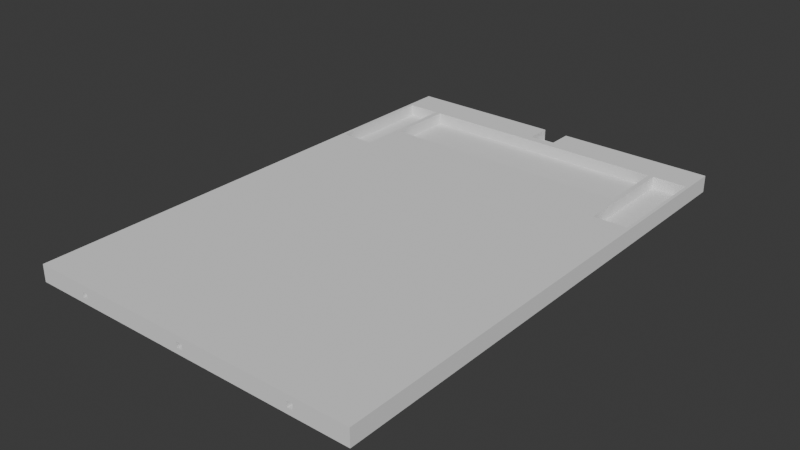 # Source: Back-Part_Model_Chassis.blend  (saved by Blender 4.0.36; exported with 4.5.12 LTS)
import bpy
from mathutils import Matrix  # noqa: F401  (used for matrix-valued properties, if any)

bpy.ops.wm.read_factory_settings(use_empty=True)
scene = bpy.context.scene
scene.name = 'Scene'

# ---- collections
col_collection = bpy.data.collections.new('Collection'); scene.collection.children.link(col_collection)

# ---- world
world_world = bpy.data.worlds.new('World'); scene.world = world_world
world_world.use_nodes = True; world_world.node_tree.nodes.clear()
_N = world_world.node_tree.nodes; _L = world_world.node_tree.links
n0 = _N.new('ShaderNodeOutputWorld'); n0.name = 'World Output'; n0.location = (300, 300)
n1 = _N.new('ShaderNodeBackground'); n1.name = 'Background'; n1.location = (10, 300)
n1.inputs[0].default_value = (0.05088, 0.05088, 0.05088, 1.0)
_L.new(n1.outputs[0], n0.inputs[0])
n0.is_active_output = True
world_world.color = (0.05088, 0.05088, 0.05088)
world_world.use_sun_shadow = False
world_world.sun_shadow_jitter_overblur = 0.0

# ---- meshes
me_cube_006 = bpy.data.meshes.new('Cube.006')
me_cube_006.from_pydata([(-0.01, -0.01, 0.0), (-0.00075, 0.009, 0.006), (0.00017, -0.009596, 0.006445), (-0.00075, 0.009, 0.02), (0.00017, -0.009596, 0.01325), (0.0078, 0.004333, 0.006), (-0.01, -0.01, 0.02), (0.00075, 0.009, 0.006), (0.00075, 0.009, 0.02), (0.00017, -0.009823, 0.006445), (-0.01, 0.01, 0.0), (0.00017, -0.009823, 0.01325), (0.0078, 0.008667, 0.006), (-0.00017, -0.009596, 0.006445), (-0.01, 0.01, 0.02), (-0.00017, -0.009596, 0.01325), (-0.00017, -0.009823, 0.006445), (0.01, -0.01, 0.0), (-0.00017, -0.009823, 0.01325), (0.0098, 0.004333, 0.006), (0.01, -0.01, 0.02), (0.00017, -0.009596, 0.01439), (0.01, 0.01, 0.0), (0.00017, -0.009823, 0.01325), (-0.00017, -0.009823, 0.01325), (-0.00017, -0.009799, 0.006445), (0.0098, 0.008667, 0.006), (-0.00017, -0.009799, 0.01325), (0.01, 0.01, 0.02), (-0.00017, -0.009596, 0.01439), (0.00017, -0.009692, 0.006445), (0.00017, -0.009799, 0.006445), (-0.0098, 0.004333, 0.006), (-0.0098, 0.008667, 0.006), (0.00017, -0.009692, 0.01325), (-0.00017, -0.009692, 0.006445), (-0.0078, 0.004333, 0.006), (-0.00017, -0.009692, 0.01325), (-0.0078, 0.008667, 0.006), (-0.0075, 0.006, 0.006), (0.00017, -0.009692, 0.01439), (-0.00017, -0.009692, 0.01439), (-0.0075, 0.008667, 0.006), (0.0075, 0.006, 0.006), (0.0075, 0.008667, 0.006), (-0.0098, 0.004333, 0.02), (-0.0098, 0.008667, 0.02), (-0.0075, 0.006, 0.02), (-0.0078, 0.004333, 0.02), (-0.0078, 0.008667, 0.02), (-0.0075, 0.008667, 0.02), (-0.00658, -0.009596, 0.006445), (0.0075, 0.008667, 0.02), (-0.00658, -0.009596, 0.01325), (0.00658, -0.009799, 0.006445), (0.0078, 0.008667, 0.02), (0.00658, -0.009799, 0.01325), (0.0075, 0.006, 0.02), (-0.00658, -0.009823, 0.006445), (0.0078, 0.004333, 0.02), (0.00692, -0.009799, 0.006445), (-0.00658, -0.009823, 0.01325), (0.0098, 0.008667, 0.02), (-0.00692, -0.009596, 0.006445), (0.0098, 0.004333, 0.02), (-0.00692, -0.009596, 0.01325), (-0.00692, -0.009823, 0.006445), (-0.00692, -0.009823, 0.01325), (-0.00658, -0.009596, 0.01439), (-0.00658, -0.009823, 0.01325), (-0.00692, -0.009823, 0.01325), (-0.00692, -0.009596, 0.01439), (-0.00658, -0.009692, 0.006445), (-0.00658, -0.009692, 0.01325), (-0.00692, -0.009692, 0.006445), (-0.00692, -0.009692, 0.01325), (-0.00658, -0.009692, 0.01439), (-0.00692, -0.009692, 0.01439), (0.00692, -0.009596, 0.006445), (0.00692, -0.009596, 0.01325), (0.00692, -0.009823, 0.006445), (0.00692, -0.009823, 0.01325), (-0.00692, -0.009799, 0.006445), (0.00658, -0.009596, 0.006445), (-0.00692, -0.009799, 0.01325), (0.00658, -0.009596, 0.01325), (0.00658, -0.009823, 0.006445), (0.00658, -0.009823, 0.01325), (0.00692, -0.009596, 0.01439), (-0.00658, -0.009799, 0.006445), (0.00692, -0.009823, 0.01325), (0.00658, -0.009823, 0.01325), (0.00658, -0.009596, 0.01439), (0.00692, -0.009692, 0.006445), (0.00692, -0.009692, 0.01325), (0.00658, -0.009692, 0.006445), (0.00658, -0.009692, 0.01325), (0.00692, -0.009692, 0.01439), (0.00658, -0.009692, 0.01439), (-0.00017, -0.01, 0.01325), (0.00017, -0.01, 0.01325), (0.00692, -0.01, 0.006445), (0.00692, -0.01, 0.01325), (0.00658, -0.01, 0.01325), (0.00658, -0.01, 0.006445), (-0.00692, -0.01, 0.006445), (-0.00658, -0.01, 0.006445), (-0.00692, -0.01, 0.01325), (0.00017, -0.01, 0.006445), (-0.00017, -0.01, 0.006445), (-0.00658, -0.01, 0.01325), (0.00017, -0.01, 0.01325), (0.00017, -0.01, 0.006445), (0.00692, -0.01, 0.01325), (0.00692, -0.01, 0.006445), (-0.00658, -0.01, 0.006445), (0.00658, -0.01, 0.006445), (0.00658, -0.01, 0.01325), (-0.00658, -0.01, 0.01325), (-0.00692, -0.01, 0.006445), (-0.00692, -0.01, 0.01325), (-0.00017, -0.01, 0.006445), (-0.00017, -0.01, 0.01325), (0.00017, -0.009823, 0.006445), (0.00017, -0.009823, 0.01325), (-0.00017, -0.009799, 0.01325), (-0.00017, -0.009799, 0.006445), (-0.00658, -0.009823, 0.006445), (-0.00658, -0.009823, 0.01325), (-0.00692, -0.009799, 0.01325), (-0.00692, -0.009799, 0.006445), (0.00692, -0.009823, 0.006445), (0.00692, -0.009823, 0.01325), (0.00658, -0.009799, 0.01325), (0.00658, -0.009799, 0.006445), (0.00075, 0.01, 0.02), (-0.00075, 0.01, 0.02), (-0.00075, 0.01, 0.006), (0.00075, 0.01, 0.006)], [], [(0, 6, 14, 10), (135, 28, 22, 10, 14, 136, 137, 138), (22, 28, 20, 17), (108, 100, 111, 112), (114, 101, 102, 113), (117, 100, 108, 112, 109, 106, 115, 105, 0, 17, 101, 114, 104, 116), (106, 110, 118, 115), (17, 20, 6, 0, 105, 119, 120, 107, 118, 110, 106, 109, 121, 122, 99, 111, 100, 117, 103, 113, 102, 101), (10, 22, 17, 0), (59, 55, 52, 57, 47, 50, 49, 48, 45, 46, 14, 6, 20, 28, 62, 64), (55, 62, 28, 135, 8, 3, 136, 14, 46, 49, 50, 52), (59, 5, 12, 55), (55, 12, 26, 62), (26, 19, 64, 62), (19, 5, 59, 64), (12, 5, 19, 26), (45, 32, 33, 46), (46, 33, 38, 49), (38, 36, 48, 49), (36, 32, 45, 48), (33, 32, 36, 38), (47, 39, 42, 50), (50, 42, 44, 52), (44, 43, 57, 52), (43, 39, 47, 57), (42, 39, 43, 44), (30, 9, 11, 34), (124, 11, 9, 123), (35, 13, 15, 37), (13, 2, 4, 15), (30, 2, 13, 35), (125, 37, 41, 24, 18), (41, 29, 21, 40), (34, 40, 21, 4), (4, 21, 29, 15), (124, 18, 24, 23, 11), (11, 23, 40, 34), (24, 41, 40, 23), (15, 29, 41, 37), (9, 30, 35, 126, 31, 123), (16, 123, 31, 126), (35, 37, 125, 126), (2, 30, 34, 4), (72, 58, 61, 73), (128, 61, 58, 127), (74, 63, 65, 75), (63, 51, 53, 65), (72, 51, 63, 74), (129, 75, 77, 70, 67), (77, 71, 68, 76), (73, 76, 68, 53), (53, 68, 71, 65), (128, 67, 70, 69, 61), (61, 69, 76, 73), (70, 77, 76, 69), (65, 71, 77, 75), (58, 72, 74, 130, 89, 127), (66, 127, 89, 130), (74, 75, 129, 130), (51, 72, 73, 53), (93, 80, 81, 94), (132, 81, 80, 131), (95, 83, 85, 96), (83, 78, 79, 85), (93, 78, 83, 95), (133, 96, 98, 91, 87), (98, 92, 88, 97), (94, 97, 88, 79), (79, 88, 92, 85), (132, 87, 91, 90, 81), (81, 90, 97, 94), (91, 98, 97, 90), (85, 92, 98, 96), (95, 134, 60, 131, 80, 93), (86, 131, 60, 134), (95, 96, 133, 134), (78, 93, 94, 79), (121, 25, 27, 122), (125, 27, 25, 126), (123, 112, 111, 124), (112, 123, 16, 126, 25, 121, 109), (18, 124, 111, 99, 122, 27, 125), (116, 54, 56, 117), (133, 56, 54, 134), (113, 132, 131, 114), (86, 134, 54, 116, 104, 114, 131), (56, 133, 87, 132, 113, 103, 117), (119, 82, 84, 120), (129, 84, 82, 130), (127, 115, 118, 128), (115, 127, 66, 130, 82, 119, 105), (67, 128, 118, 107, 120, 84, 129), (3, 1, 137, 136), (138, 7, 8, 135), (3, 8, 7, 1), (137, 1, 7, 138)])
me_cube_006.polygons.foreach_set('material_index', [0, 0, 0, 0, 0, 0, 0, 0, 0, 0, 0, 0, 0, 0, 0, 0, 0, 0, 0, 0, 0, 0, 0, 0, 0, 0, 20944, 20944, 20944, 20944, 20944, 20944, 20944, 20944, 20944, 20944, 20944, 20944, 20944, 20944, 20944, 20944, 20944, 20944, 20944, 20944, 20944, 20944, 20944, 20944, 20944, 20944, 20944, 20944, 20944, 20944, 20944, 20944, 20944, 20944, 20944, 20944, 20944, 20944, 20944, 20944, 20944, 20944, 20944, 20944, 20944, 20944, 20944, 20944, 20944, 20944, 20944, 17712, 17712, 17712, 17712, 17712, 17712, 17712, 17712, 17712, 17712, 17712, 17712, 17712, 17712, 17712, 32560, 32560, 32560, 32560])
_uv = me_cube_006.uv_layers.new(name='UVMap')
_uv.uv.foreach_set('vector', [0.375, 0.0, 0.625, 0.0, 0.625, 0.25, 0.375, 0.25, 0.625, 0.3844, 0.625, 0.5, 0.375, 0.5, 0.375, 0.25, 0.625, 0.25, 0.625, 0.3656, 0.45, 0.3656, 0.45, 0.3844, 0.375, 0.5, 0.625, 0.5, 0.625, 0.75, 0.375, 0.75, 0.4556, 0.8729, 0.5406, 0.8729, 0.5406, 0.8729, 0.4556, 0.8729, 0.4556, 0.7885, 0.4556, 0.7885, 0.5406, 0.7885, 0.5406, 0.7885, 0.5406, 0.7928, 0.5406, 0.8729, 0.4556, 0.8729, 0.4556, 0.8729, 0.4556, 0.8771, 0.4556, 0.9573, 0.4556, 0.9573, 0.4556, 0.9615, 0.375, 1.0, 0.375, 0.75, 0.4556, 0.7885, 0.4556, 0.7885, 0.4556, 0.7928, 0.4556, 0.7928, 0.4556, 0.9573, 0.5406, 0.9572, 0.5406, 0.9572, 0.4556, 0.9573, 0.375, 0.75, 0.625, 0.75, 0.625, 1.0, 0.375, 1.0, 0.4556, 0.9615, 0.4556, 0.9615, 0.5406, 0.9615, 0.5406, 0.9615, 0.5406, 0.9572, 0.5406, 0.9572, 0.4556, 0.9573, 0.4556, 0.8771, 0.4556, 0.8771, 0.5406, 0.8771, 0.5406, 0.8771, 0.5406, 0.8729, 0.5406, 0.8729, 0.5406, 0.7928, 0.5406, 0.7928, 0.5406, 0.7885, 0.5406, 0.7885, 0.4556, 0.7885, 0.125, 0.5, 0.375, 0.5, 0.375, 0.75, 0.125, 0.75, 0.6525, 0.5708, 0.6525, 0.5167, 0.6562, 0.5167, 0.6562, 0.55, 0.8437, 0.55, 0.8437, 0.5167, 0.8475, 0.5167, 0.8475, 0.5708, 0.8725, 0.5708, 0.8725, 0.5167, 0.875, 0.5, 0.875, 0.75, 0.625, 0.75, 0.625, 0.5, 0.6275, 0.5167, 0.6275, 0.5708, 0.6525, 0.5167, 0.6275, 0.5167, 0.625, 0.5, 0.7406, 0.5, 0.7406, 0.5125, 0.7594, 0.5125, 0.7594, 0.5, 0.875, 0.5, 0.8725, 0.5167, 0.8475, 0.5167, 0.8437, 0.5167, 0.6562, 0.5167, 0.55, 0.0, 0.375, 0.0, 0.375, 0.25, 0.55, 0.25, 0.55, 0.25, 0.375, 0.25, 0.375, 0.5, 0.55, 0.5, 0.375, 0.5, 0.375, 0.75, 0.55, 0.75, 0.55, 0.5, 0.375, 0.75, 0.375, 1.0, 0.55, 1.0, 0.55, 0.75, 0.125, 0.5, 0.125, 0.75, 0.375, 0.75, 0.375, 0.5, 0.55, 0.0, 0.375, 0.0, 0.375, 0.25, 0.55, 0.25, 0.55, 0.25, 0.375, 0.25, 0.375, 0.5, 0.55, 0.5, 0.375, 0.5, 0.375, 0.75, 0.55, 0.75, 0.55, 0.5, 0.375, 0.75, 0.375, 1.0, 0.55, 1.0, 0.55, 0.75, 0.125, 0.5, 0.125, 0.75, 0.375, 0.75, 0.375, 0.5, 0.55, 0.0, 0.375, 0.0, 0.375, 0.25, 0.55, 0.25, 0.55, 0.25, 0.375, 0.25, 0.375, 0.5, 0.55, 0.5, 0.375, 0.5, 0.375, 0.75, 0.55, 0.75, 0.55, 0.5, 0.375, 0.75, 0.375, 1.0, 0.55, 1.0, 0.55, 0.75, 0.125, 0.5, 0.125, 0.75, 0.375, 0.75, 0.375, 0.5, 0.375, 0.1055, 0.375, 0.25, 0.625, 0.25, 0.625, 0.1055, 0.625, 0.25, 0.625, 0.25, 0.375, 0.25, 0.375, 0.25, 0.375, 0.6445, 0.375, 0.75, 0.625, 0.75, 0.625, 0.6445, 0.375, 0.75, 0.375, 1.0, 0.625, 1.0, 0.625, 0.75, 0.125, 0.6445, 0.125, 0.75, 0.375, 0.75, 0.375, 0.6445, 0.625, 0.5265, 0.625, 0.6445, 0.625, 0.6445, 0.625, 0.5, 0.625, 0.5, 0.625, 0.6445, 0.625, 0.75, 0.875, 0.75, 0.875, 0.6445, 0.625, 0.1055, 0.625, 0.1055, 0.625, 0.0, 0.625, 0.0, 0.625, 1.0, 0.625, 1.0, 0.625, 0.75, 0.625, 0.75, 0.625, 0.25, 0.625, 0.5, 0.625, 0.5, 0.625, 0.25, 0.625, 0.25, 0.625, 0.25, 0.625, 0.25, 0.625, 0.1055, 0.625, 0.1055, 0.625, 0.5, 0.625, 0.6445, 0.875, 0.6445, 0.875, 0.5, 0.625, 0.75, 0.625, 0.75, 0.625, 0.6445, 0.625, 0.6445, 0.125, 0.5, 0.125, 0.6445, 0.375, 0.6445, 0.375, 0.5265, 0.125, 0.5265, 0.125, 0.5, 0.375, 0.5, 0.125, 0.5, 0.125, 0.5265, 0.375, 0.5265, 0.375, 0.6445, 0.625, 0.6445, 0.625, 0.5265, 0.375, 0.5265, 0.375, 0.0, 0.375, 0.1055, 0.625, 0.1055, 0.625, 0.0, 0.375, 0.1055, 0.375, 0.25, 0.625, 0.25, 0.625, 0.1055, 0.625, 0.25, 0.625, 0.25, 0.375, 0.25, 0.375, 0.25, 0.375, 0.6445, 0.375, 0.75, 0.625, 0.75, 0.625, 0.6445, 0.375, 0.75, 0.375, 1.0, 0.625, 1.0, 0.625, 0.75, 0.125, 0.6445, 0.125, 0.75, 0.375, 0.75, 0.375, 0.6445, 0.625, 0.5265, 0.625, 0.6445, 0.625, 0.6445, 0.625, 0.5, 0.625, 0.5, 0.625, 0.6445, 0.625, 0.75, 0.875, 0.75, 0.875, 0.6445, 0.625, 0.1055, 0.625, 0.1055, 0.625, 0.0, 0.625, 0.0, 0.625, 1.0, 0.625, 1.0, 0.625, 0.75, 0.625, 0.75, 0.625, 0.25, 0.625, 0.5, 0.625, 0.5, 0.625, 0.25, 0.625, 0.25, 0.625, 0.25, 0.625, 0.25, 0.625, 0.1055, 0.625, 0.1055, 0.625, 0.5, 0.625, 0.6445, 0.875, 0.6445, 0.875, 0.5, 0.625, 0.75, 0.625, 0.75, 0.625, 0.6445, 0.625, 0.6445, 0.125, 0.5, 0.125, 0.6445, 0.375, 0.6445, 0.375, 0.5265, 0.125, 0.5265, 0.125, 0.5, 0.375, 0.5, 0.125, 0.5, 0.125, 0.5265, 0.375, 0.5265, 0.375, 0.6445, 0.625, 0.6445, 0.625, 0.5265, 0.375, 0.5265, 0.375, 0.0, 0.375, 0.1055, 0.625, 0.1055, 0.625, 0.0, 0.375, 0.1055, 0.375, 0.25, 0.625, 0.25, 0.625, 0.1055, 0.625, 0.25, 0.625, 0.25, 0.375, 0.25, 0.375, 0.25, 0.375, 0.6445, 0.375, 0.75, 0.625, 0.75, 0.625, 0.6445, 0.375, 0.75, 0.375, 1.0, 0.625, 1.0, 0.625, 0.75, 0.125, 0.6445, 0.125, 0.75, 0.375, 0.75, 0.375, 0.6445, 0.625, 0.5265, 0.625, 0.6445, 0.625, 0.6445, 0.625, 0.5, 0.625, 0.5, 0.625, 0.6445, 0.625, 0.75, 0.875, 0.75, 0.875, 0.6445, 0.625, 0.1055, 0.625, 0.1055, 0.625, 0.0, 0.625, 0.0, 0.625, 1.0, 0.625, 1.0, 0.625, 0.75, 0.625, 0.75, 0.625, 0.25, 0.625, 0.5, 0.625, 0.5, 0.625, 0.25, 0.625, 0.25, 0.625, 0.25, 0.625, 0.25, 0.625, 0.1055, 0.625, 0.1055, 0.625, 0.5, 0.625, 0.6445, 0.875, 0.6445, 0.875, 0.5, 0.625, 0.75, 0.625, 0.75, 0.625, 0.6445, 0.625, 0.6445, 0.375, 0.6445, 0.375, 0.5265, 0.125, 0.5265, 0.125, 0.5, 0.125, 0.5, 0.125, 0.6445, 0.375, 0.5, 0.125, 0.5, 0.125, 0.5265, 0.375, 0.5265, 0.375, 0.6445, 0.625, 0.6445, 0.625, 0.5265, 0.375, 0.5265, 0.375, 0.0, 0.375, 0.1055, 0.625, 0.1055, 0.625, 0.0, 0.375, 0.02849, 0.375, 0.25, 0.625, 0.25, 0.625, 0.02849, 0.625, 0.25, 0.625, 0.25, 0.375, 0.25, 0.375, 0.25, 0.375, 0.5265, 0.375, 0.7215, 0.625, 0.7215, 0.625, 0.5265, 0.375, 0.7215, 0.375, 0.5265, 0.125, 0.5265, 0.125, 0.5, 0.125, 0.5, 0.125, 0.7215, 0.125, 0.7215, 0.875, 0.5265, 0.625, 0.5265, 0.625, 0.7215, 0.875, 0.7215, 0.875, 0.7215, 0.875, 0.5, 0.875, 0.5, 0.375, 0.02849, 0.375, 0.25, 0.625, 0.25, 0.625, 0.02849, 0.625, 0.25, 0.625, 0.25, 0.375, 0.25, 0.375, 0.25, 0.625, 0.7215, 0.625, 0.5265, 0.375, 0.5265, 0.375, 0.7215, 0.125, 0.5265, 0.125, 0.5, 0.125, 0.5, 0.125, 0.7215, 0.125, 0.7215, 0.375, 0.7215, 0.375, 0.5265, 0.875, 0.5, 0.875, 0.5, 0.875, 0.5265, 0.625, 0.5265, 0.625, 0.7215, 0.875, 0.7215, 0.875, 0.7215, 0.375, 0.02849, 0.375, 0.25, 0.625, 0.25, 0.625, 0.02849, 0.625, 0.25, 0.625, 0.25, 0.375, 0.25, 0.375, 0.25, 0.375, 0.5265, 0.375, 0.7215, 0.625, 0.7215, 0.625, 0.5265, 0.375, 0.7215, 0.375, 0.5265, 0.125, 0.5265, 0.125, 0.5, 0.125, 0.5, 0.125, 0.7215, 0.125, 0.7215, 0.875, 0.5265, 0.625, 0.5265, 0.625, 0.7215, 0.875, 0.7215, 0.875, 0.7215, 0.875, 0.5, 0.875, 0.5, 0.625, 0.0, 0.375, 0.0, 0.375, 0.25, 0.625, 0.25, 0.375, 0.5, 0.375, 0.75, 0.625, 0.75, 0.625, 0.5, 0.625, 1.0, 0.625, 0.75, 0.375, 0.75, 0.375, 1.0, 0.125, 0.5, 0.125, 0.75, 0.375, 0.75, 0.375, 0.5])
me_cube_006.update()

# ---- objects
ob_cube = bpy.data.objects.new('Cube', me_cube_006)

# ---- transforms, parenting, visibility, modifiers, constraints
ob_cube.location = (0.0, 0.0, 0.0)
ob_cube.scale = (10.0, 15.0, 0.5)

# ---- collection membership
col_collection.objects.link(ob_cube)

# ---- scene / render settings (as saved in the file)
scene.frame_start = 1; scene.frame_end = 250; scene.frame_set(1)
scene.render.engine = 'BLENDER_EEVEE_NEXT'
scene.cycles.sampling_pattern = 'TABULATED_SOBOL'
bpy.context.view_layer.update()

# ---- added for rendering (the .blend has no active camera and no usable light): camera, sun
cam_auto = bpy.data.cameras.new('AutoCamera')
cam_auto.lens = 50.0
cam_auto.sensor_width = 36.0
cam_auto.clip_end = 1000.0
ob_auto_camera = bpy.data.objects.new('AutoCamera', cam_auto)
scene.collection.objects.link(ob_auto_camera)
ob_auto_camera.location = (0.333723, -0.400467, 0.271978)
ob_auto_camera.rotation_euler = (1.09748, -7.21219e-08, 0.694738)
scene.camera = ob_auto_camera
light_auto_sun = bpy.data.lights.new('AutoSun', 'SUN')
light_auto_sun.energy = 3.0
light_auto_sun.angle = 0.0523599
ob_auto_sun = bpy.data.objects.new('AutoSun', light_auto_sun)
scene.collection.objects.link(ob_auto_sun)
ob_auto_sun.rotation_euler = (0.872665, 0.174533, 0.523599)
bpy.context.view_layer.update()

